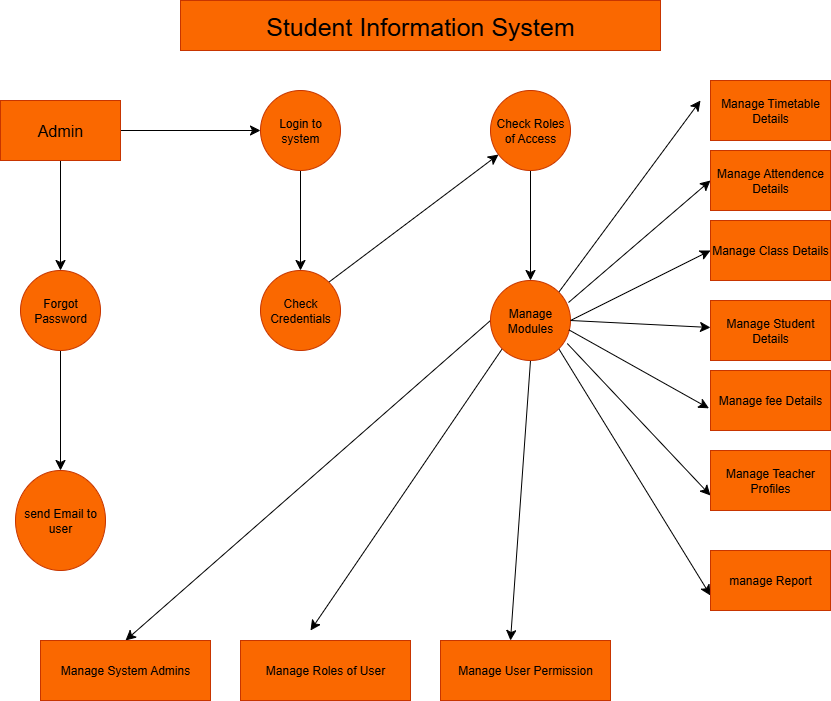

The diagram above was exported from draw.io. Its source (the exported page's mxGraphModel, read from the mxfile embedded in the PNG):
<mxGraphModel dx="1737" dy="2200" grid="1" gridSize="10" guides="1" tooltips="1" connect="1" arrows="1" fold="1" page="1" pageScale="1" pageWidth="850" pageHeight="1100" math="0" shadow="0">
  <root>
    <mxCell id="0" />
    <mxCell id="1" parent="0" />
    <mxCell id="2Y6WVX5lY84V3Ai2AmnH-2" value="&lt;font style=&quot;font-size: 25px;&quot;&gt;Student Information System&lt;/font&gt;" style="rounded=0;whiteSpace=wrap;html=1;fillColor=#fa6800;fontColor=#000000;strokeColor=#C73500;" vertex="1" parent="1">
      <mxGeometry x="240" y="-1100" width="480" height="50" as="geometry" />
    </mxCell>
    <mxCell id="2Y6WVX5lY84V3Ai2AmnH-5" value="" style="edgeStyle=none;curved=1;rounded=0;orthogonalLoop=1;jettySize=auto;html=1;fontSize=12;startSize=8;endSize=8;" edge="1" parent="1" source="2Y6WVX5lY84V3Ai2AmnH-3" target="2Y6WVX5lY84V3Ai2AmnH-4">
      <mxGeometry relative="1" as="geometry" />
    </mxCell>
    <mxCell id="2Y6WVX5lY84V3Ai2AmnH-7" value="" style="edgeStyle=none;curved=1;rounded=0;orthogonalLoop=1;jettySize=auto;html=1;fontSize=12;startSize=8;endSize=8;" edge="1" parent="1" source="2Y6WVX5lY84V3Ai2AmnH-3" target="2Y6WVX5lY84V3Ai2AmnH-6">
      <mxGeometry relative="1" as="geometry" />
    </mxCell>
    <mxCell id="2Y6WVX5lY84V3Ai2AmnH-3" value="&lt;font style=&quot;font-size: 16px;&quot;&gt;Admin&lt;/font&gt;" style="rounded=0;whiteSpace=wrap;html=1;fillColor=#fa6800;fontColor=#000000;strokeColor=#C73500;" vertex="1" parent="1">
      <mxGeometry x="60" y="-1000" width="120" height="60" as="geometry" />
    </mxCell>
    <mxCell id="2Y6WVX5lY84V3Ai2AmnH-11" value="" style="edgeStyle=none;curved=1;rounded=0;orthogonalLoop=1;jettySize=auto;html=1;fontSize=12;startSize=8;endSize=8;" edge="1" parent="1" source="2Y6WVX5lY84V3Ai2AmnH-4" target="2Y6WVX5lY84V3Ai2AmnH-10">
      <mxGeometry relative="1" as="geometry" />
    </mxCell>
    <mxCell id="2Y6WVX5lY84V3Ai2AmnH-4" value="Forgot&lt;div&gt;Password&lt;/div&gt;" style="ellipse;whiteSpace=wrap;html=1;fillColor=#fa6800;strokeColor=#C73500;fontColor=#000000;rounded=0;" vertex="1" parent="1">
      <mxGeometry x="80" y="-830" width="80" height="80" as="geometry" />
    </mxCell>
    <mxCell id="2Y6WVX5lY84V3Ai2AmnH-9" value="" style="edgeStyle=none;curved=1;rounded=0;orthogonalLoop=1;jettySize=auto;html=1;fontSize=12;startSize=8;endSize=8;" edge="1" parent="1" source="2Y6WVX5lY84V3Ai2AmnH-6" target="2Y6WVX5lY84V3Ai2AmnH-8">
      <mxGeometry relative="1" as="geometry" />
    </mxCell>
    <mxCell id="2Y6WVX5lY84V3Ai2AmnH-6" value="Login to system" style="ellipse;whiteSpace=wrap;html=1;fillColor=#fa6800;strokeColor=#C73500;fontColor=#000000;rounded=0;" vertex="1" parent="1">
      <mxGeometry x="320" y="-1010" width="80" height="80" as="geometry" />
    </mxCell>
    <mxCell id="2Y6WVX5lY84V3Ai2AmnH-13" style="edgeStyle=none;curved=1;rounded=0;orthogonalLoop=1;jettySize=auto;html=1;exitX=1;exitY=0;exitDx=0;exitDy=0;fontSize=12;startSize=8;endSize=8;" edge="1" parent="1" source="2Y6WVX5lY84V3Ai2AmnH-8" target="2Y6WVX5lY84V3Ai2AmnH-12">
      <mxGeometry relative="1" as="geometry" />
    </mxCell>
    <mxCell id="2Y6WVX5lY84V3Ai2AmnH-8" value="Check Credentials" style="ellipse;whiteSpace=wrap;html=1;fillColor=#fa6800;strokeColor=#C73500;fontColor=#000000;rounded=0;" vertex="1" parent="1">
      <mxGeometry x="320" y="-830" width="80" height="80" as="geometry" />
    </mxCell>
    <mxCell id="2Y6WVX5lY84V3Ai2AmnH-10" value="send Email to user" style="ellipse;whiteSpace=wrap;html=1;fillColor=#fa6800;strokeColor=#C73500;fontColor=#000000;rounded=0;" vertex="1" parent="1">
      <mxGeometry x="75" y="-630" width="90" height="100" as="geometry" />
    </mxCell>
    <mxCell id="2Y6WVX5lY84V3Ai2AmnH-15" value="" style="edgeStyle=none;curved=1;rounded=0;orthogonalLoop=1;jettySize=auto;html=1;fontSize=12;startSize=8;endSize=8;" edge="1" parent="1" source="2Y6WVX5lY84V3Ai2AmnH-12" target="2Y6WVX5lY84V3Ai2AmnH-14">
      <mxGeometry relative="1" as="geometry" />
    </mxCell>
    <mxCell id="2Y6WVX5lY84V3Ai2AmnH-12" value="Check Roles of Access" style="ellipse;whiteSpace=wrap;html=1;aspect=fixed;fillColor=#fa6800;fontColor=#000000;strokeColor=#C73500;" vertex="1" parent="1">
      <mxGeometry x="550" y="-1010" width="80" height="80" as="geometry" />
    </mxCell>
    <mxCell id="2Y6WVX5lY84V3Ai2AmnH-16" style="edgeStyle=none;curved=1;rounded=0;orthogonalLoop=1;jettySize=auto;html=1;exitX=0;exitY=0.5;exitDx=0;exitDy=0;fontSize=12;startSize=8;endSize=8;entryX=0.5;entryY=0;entryDx=0;entryDy=0;" edge="1" parent="1" source="2Y6WVX5lY84V3Ai2AmnH-14" target="2Y6WVX5lY84V3Ai2AmnH-37">
      <mxGeometry relative="1" as="geometry">
        <mxPoint x="220" y="-480" as="targetPoint" />
      </mxGeometry>
    </mxCell>
    <mxCell id="2Y6WVX5lY84V3Ai2AmnH-17" style="edgeStyle=none;curved=1;rounded=0;orthogonalLoop=1;jettySize=auto;html=1;exitX=0;exitY=1;exitDx=0;exitDy=0;fontSize=12;startSize=8;endSize=8;" edge="1" parent="1" source="2Y6WVX5lY84V3Ai2AmnH-14">
      <mxGeometry relative="1" as="geometry">
        <mxPoint x="370" y="-470" as="targetPoint" />
      </mxGeometry>
    </mxCell>
    <mxCell id="2Y6WVX5lY84V3Ai2AmnH-19" style="edgeStyle=none;curved=1;rounded=0;orthogonalLoop=1;jettySize=auto;html=1;exitX=0.5;exitY=1;exitDx=0;exitDy=0;fontSize=12;startSize=8;endSize=8;" edge="1" parent="1" source="2Y6WVX5lY84V3Ai2AmnH-14">
      <mxGeometry relative="1" as="geometry">
        <mxPoint x="570" y="-460" as="targetPoint" />
      </mxGeometry>
    </mxCell>
    <mxCell id="2Y6WVX5lY84V3Ai2AmnH-20" style="edgeStyle=none;curved=1;rounded=0;orthogonalLoop=1;jettySize=auto;html=1;exitX=1;exitY=0;exitDx=0;exitDy=0;fontSize=12;startSize=8;endSize=8;" edge="1" parent="1" source="2Y6WVX5lY84V3Ai2AmnH-14">
      <mxGeometry relative="1" as="geometry">
        <mxPoint x="760" y="-1000" as="targetPoint" />
      </mxGeometry>
    </mxCell>
    <mxCell id="2Y6WVX5lY84V3Ai2AmnH-21" style="edgeStyle=none;curved=1;rounded=0;orthogonalLoop=1;jettySize=auto;html=1;exitX=1;exitY=0.5;exitDx=0;exitDy=0;fontSize=12;startSize=8;endSize=8;" edge="1" parent="1" source="2Y6WVX5lY84V3Ai2AmnH-14" target="2Y6WVX5lY84V3Ai2AmnH-27">
      <mxGeometry relative="1" as="geometry">
        <mxPoint x="740" y="-780" as="targetPoint" />
      </mxGeometry>
    </mxCell>
    <mxCell id="2Y6WVX5lY84V3Ai2AmnH-22" style="edgeStyle=none;curved=1;rounded=0;orthogonalLoop=1;jettySize=auto;html=1;exitX=1;exitY=1;exitDx=0;exitDy=0;fontSize=12;startSize=8;endSize=8;entryX=0;entryY=0.75;entryDx=0;entryDy=0;" edge="1" parent="1" source="2Y6WVX5lY84V3Ai2AmnH-14" target="2Y6WVX5lY84V3Ai2AmnH-34">
      <mxGeometry relative="1" as="geometry">
        <mxPoint x="710" y="-530" as="targetPoint" />
      </mxGeometry>
    </mxCell>
    <mxCell id="2Y6WVX5lY84V3Ai2AmnH-14" value="Manage Modules" style="ellipse;whiteSpace=wrap;html=1;aspect=fixed;fillColor=#fa6800;fontColor=#000000;strokeColor=#C73500;" vertex="1" parent="1">
      <mxGeometry x="550" y="-820" width="80" height="80" as="geometry" />
    </mxCell>
    <mxCell id="2Y6WVX5lY84V3Ai2AmnH-23" style="edgeStyle=none;curved=1;rounded=0;orthogonalLoop=1;jettySize=auto;html=1;exitX=0.96;exitY=0.788;exitDx=0;exitDy=0;fontSize=12;startSize=8;endSize=8;exitPerimeter=0;entryX=0;entryY=0.75;entryDx=0;entryDy=0;" edge="1" parent="1" source="2Y6WVX5lY84V3Ai2AmnH-14" target="2Y6WVX5lY84V3Ai2AmnH-33">
      <mxGeometry relative="1" as="geometry">
        <mxPoint x="720" y="-600" as="targetPoint" />
        <mxPoint x="628" y="-742" as="sourcePoint" />
      </mxGeometry>
    </mxCell>
    <mxCell id="2Y6WVX5lY84V3Ai2AmnH-24" style="edgeStyle=none;curved=1;rounded=0;orthogonalLoop=1;jettySize=auto;html=1;exitX=0.98;exitY=0.617;exitDx=0;exitDy=0;fontSize=12;startSize=8;endSize=8;exitPerimeter=0;entryX=-0.013;entryY=0.63;entryDx=0;entryDy=0;entryPerimeter=0;" edge="1" parent="1" source="2Y6WVX5lY84V3Ai2AmnH-14" target="2Y6WVX5lY84V3Ai2AmnH-32">
      <mxGeometry relative="1" as="geometry">
        <mxPoint x="740" y="-670" as="targetPoint" />
        <mxPoint x="637" y="-747" as="sourcePoint" />
      </mxGeometry>
    </mxCell>
    <mxCell id="2Y6WVX5lY84V3Ai2AmnH-25" style="edgeStyle=none;curved=1;rounded=0;orthogonalLoop=1;jettySize=auto;html=1;exitX=1;exitY=0;exitDx=0;exitDy=0;fontSize=12;startSize=8;endSize=8;entryX=0;entryY=0.5;entryDx=0;entryDy=0;" edge="1" parent="1" target="2Y6WVX5lY84V3Ai2AmnH-30">
      <mxGeometry relative="1" as="geometry">
        <mxPoint x="750" y="-910" as="targetPoint" />
        <mxPoint x="628" y="-798" as="sourcePoint" />
      </mxGeometry>
    </mxCell>
    <mxCell id="2Y6WVX5lY84V3Ai2AmnH-26" style="edgeStyle=none;curved=1;rounded=0;orthogonalLoop=1;jettySize=auto;html=1;exitX=1;exitY=0.5;exitDx=0;exitDy=0;fontSize=12;startSize=8;endSize=8;entryX=0;entryY=0.5;entryDx=0;entryDy=0;" edge="1" parent="1" source="2Y6WVX5lY84V3Ai2AmnH-14" target="2Y6WVX5lY84V3Ai2AmnH-31">
      <mxGeometry relative="1" as="geometry">
        <mxPoint x="750" y="-840" as="targetPoint" />
        <mxPoint x="638" y="-788" as="sourcePoint" />
      </mxGeometry>
    </mxCell>
    <mxCell id="2Y6WVX5lY84V3Ai2AmnH-27" value="Manage Student Details" style="rounded=0;whiteSpace=wrap;html=1;fillColor=#fa6800;fontColor=#000000;strokeColor=#C73500;" vertex="1" parent="1">
      <mxGeometry x="770" y="-800" width="120" height="60" as="geometry" />
    </mxCell>
    <mxCell id="2Y6WVX5lY84V3Ai2AmnH-28" style="edgeStyle=none;curved=1;rounded=0;orthogonalLoop=1;jettySize=auto;html=1;exitX=0.5;exitY=1;exitDx=0;exitDy=0;fontSize=12;startSize=8;endSize=8;" edge="1" parent="1" source="2Y6WVX5lY84V3Ai2AmnH-27" target="2Y6WVX5lY84V3Ai2AmnH-27">
      <mxGeometry relative="1" as="geometry" />
    </mxCell>
    <mxCell id="2Y6WVX5lY84V3Ai2AmnH-29" value="Manage Timetable Details" style="rounded=0;whiteSpace=wrap;html=1;fillColor=#fa6800;fontColor=#000000;strokeColor=#C73500;" vertex="1" parent="1">
      <mxGeometry x="770" y="-1020" width="120" height="60" as="geometry" />
    </mxCell>
    <mxCell id="2Y6WVX5lY84V3Ai2AmnH-30" value="Manage Attendence Details" style="rounded=0;whiteSpace=wrap;html=1;fillColor=#fa6800;fontColor=#000000;strokeColor=#C73500;" vertex="1" parent="1">
      <mxGeometry x="770" y="-950" width="120" height="60" as="geometry" />
    </mxCell>
    <mxCell id="2Y6WVX5lY84V3Ai2AmnH-31" value="Manage Class Details" style="rounded=0;whiteSpace=wrap;html=1;fillColor=#fa6800;fontColor=#000000;strokeColor=#C73500;" vertex="1" parent="1">
      <mxGeometry x="770" y="-880" width="120" height="60" as="geometry" />
    </mxCell>
    <mxCell id="2Y6WVX5lY84V3Ai2AmnH-32" value="Manage fee Details" style="rounded=0;whiteSpace=wrap;html=1;fillColor=#fa6800;fontColor=#000000;strokeColor=#C73500;" vertex="1" parent="1">
      <mxGeometry x="770" y="-730" width="120" height="60" as="geometry" />
    </mxCell>
    <mxCell id="2Y6WVX5lY84V3Ai2AmnH-33" value="Manage Teacher Profiles" style="rounded=0;whiteSpace=wrap;html=1;fillColor=#fa6800;fontColor=#000000;strokeColor=#C73500;" vertex="1" parent="1">
      <mxGeometry x="770" y="-650" width="120" height="60" as="geometry" />
    </mxCell>
    <mxCell id="2Y6WVX5lY84V3Ai2AmnH-34" value="manage Report" style="rounded=0;whiteSpace=wrap;html=1;fillColor=#fa6800;fontColor=#000000;strokeColor=#C73500;" vertex="1" parent="1">
      <mxGeometry x="770" y="-550" width="120" height="60" as="geometry" />
    </mxCell>
    <mxCell id="2Y6WVX5lY84V3Ai2AmnH-37" value="Manage System Admins" style="rounded=0;whiteSpace=wrap;html=1;fillColor=#fa6800;fontColor=#000000;strokeColor=#C73500;" vertex="1" parent="1">
      <mxGeometry x="100" y="-460" width="170" height="60" as="geometry" />
    </mxCell>
    <mxCell id="2Y6WVX5lY84V3Ai2AmnH-38" value="Manage Roles of User" style="rounded=0;whiteSpace=wrap;html=1;fillColor=#fa6800;fontColor=#000000;strokeColor=#C73500;" vertex="1" parent="1">
      <mxGeometry x="300" y="-460" width="170" height="60" as="geometry" />
    </mxCell>
    <mxCell id="2Y6WVX5lY84V3Ai2AmnH-39" value="Manage User Permission" style="rounded=0;whiteSpace=wrap;html=1;fillColor=#fa6800;fontColor=#000000;strokeColor=#C73500;" vertex="1" parent="1">
      <mxGeometry x="500" y="-460" width="170" height="60" as="geometry" />
    </mxCell>
  </root>
</mxGraphModel>